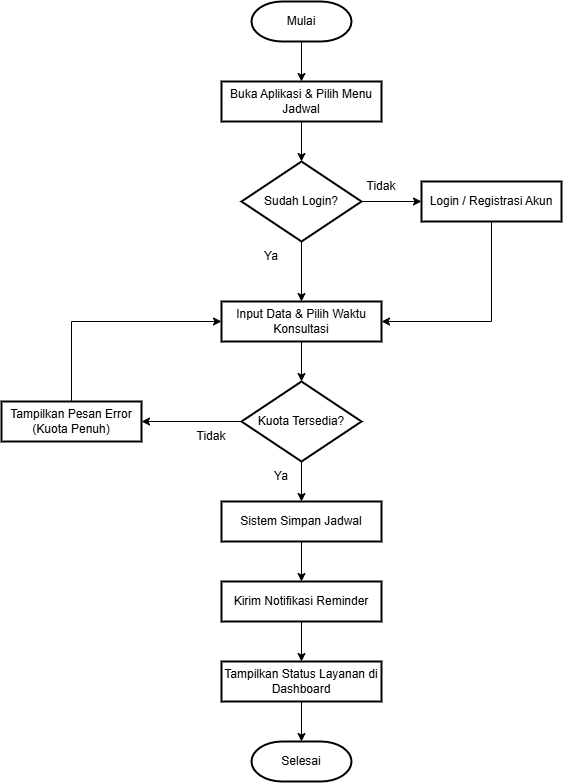

The diagram above was exported from draw.io. Its source (the exported page's mxGraphModel, read from the mxfile embedded in the PNG):
<mxGraphModel dx="1471" dy="803" grid="1" gridSize="10" guides="1" tooltips="1" connect="1" arrows="1" fold="1" page="1" pageScale="1" pageWidth="850" pageHeight="1100" math="0" shadow="0">
  <root>
    <mxCell id="0" />
    <mxCell id="1" parent="0" />
    <mxCell id="WqD_vufjJaK9DkOWNLtq-18" edge="1" parent="1" source="WqD_vufjJaK9DkOWNLtq-1" style="edgeStyle=orthogonalEdgeStyle;rounded=0;orthogonalLoop=1;jettySize=auto;html=1;" target="WqD_vufjJaK9DkOWNLtq-3" value="">
      <mxGeometry relative="1" as="geometry" />
    </mxCell>
    <mxCell id="WqD_vufjJaK9DkOWNLtq-1" parent="1" style="strokeWidth=2;html=1;shape=mxgraph.flowchart.terminator;whiteSpace=wrap;" value="Mulai" vertex="1">
      <mxGeometry height="40" width="100" x="395" y="90" as="geometry" />
    </mxCell>
    <mxCell id="WqD_vufjJaK9DkOWNLtq-2" parent="1" style="strokeWidth=2;html=1;shape=mxgraph.flowchart.terminator;whiteSpace=wrap;" value="Selesai" vertex="1">
      <mxGeometry height="40" width="100" x="395" y="830" as="geometry" />
    </mxCell>
    <mxCell id="WqD_vufjJaK9DkOWNLtq-19" edge="1" parent="1" source="WqD_vufjJaK9DkOWNLtq-3" style="edgeStyle=orthogonalEdgeStyle;rounded=0;orthogonalLoop=1;jettySize=auto;html=1;" target="WqD_vufjJaK9DkOWNLtq-4" value="">
      <mxGeometry relative="1" as="geometry" />
    </mxCell>
    <mxCell id="WqD_vufjJaK9DkOWNLtq-3" parent="1" style="html=1;whiteSpace=wrap;strokeWidth=2;" value="Buka Aplikasi &amp; Pilih Menu Jadwal" vertex="1">
      <mxGeometry height="40" width="160" x="365" y="170" as="geometry" />
    </mxCell>
    <mxCell id="WqD_vufjJaK9DkOWNLtq-20" edge="1" parent="1" source="WqD_vufjJaK9DkOWNLtq-4" style="edgeStyle=orthogonalEdgeStyle;rounded=0;orthogonalLoop=1;jettySize=auto;html=1;" target="WqD_vufjJaK9DkOWNLtq-5" value="">
      <mxGeometry relative="1" as="geometry" />
    </mxCell>
    <mxCell id="WqD_vufjJaK9DkOWNLtq-22" edge="1" parent="1" source="WqD_vufjJaK9DkOWNLtq-4" style="edgeStyle=orthogonalEdgeStyle;rounded=0;orthogonalLoop=1;jettySize=auto;html=1;" target="WqD_vufjJaK9DkOWNLtq-6" value="">
      <mxGeometry relative="1" as="geometry" />
    </mxCell>
    <mxCell id="WqD_vufjJaK9DkOWNLtq-4" parent="1" style="strokeWidth=2;html=1;shape=mxgraph.flowchart.decision;whiteSpace=wrap;" value="Sudah Login?" vertex="1">
      <mxGeometry height="80" width="120" x="385" y="250" as="geometry" />
    </mxCell>
    <mxCell id="WqD_vufjJaK9DkOWNLtq-21" edge="1" parent="1" source="WqD_vufjJaK9DkOWNLtq-5" style="edgeStyle=orthogonalEdgeStyle;rounded=0;orthogonalLoop=1;jettySize=auto;html=1;entryX=1;entryY=0.5;entryDx=0;entryDy=0;exitX=0.5;exitY=1;exitDx=0;exitDy=0;" target="WqD_vufjJaK9DkOWNLtq-6">
      <mxGeometry relative="1" as="geometry" />
    </mxCell>
    <mxCell id="WqD_vufjJaK9DkOWNLtq-5" parent="1" style="html=1;whiteSpace=wrap;strokeWidth=2;" value="Login / Registrasi Akun" vertex="1">
      <mxGeometry height="40" width="140" x="565" y="270" as="geometry" />
    </mxCell>
    <mxCell id="WqD_vufjJaK9DkOWNLtq-23" edge="1" parent="1" source="WqD_vufjJaK9DkOWNLtq-6" style="edgeStyle=orthogonalEdgeStyle;rounded=0;orthogonalLoop=1;jettySize=auto;html=1;" target="WqD_vufjJaK9DkOWNLtq-7" value="">
      <mxGeometry relative="1" as="geometry" />
    </mxCell>
    <mxCell id="WqD_vufjJaK9DkOWNLtq-6" parent="1" style="html=1;whiteSpace=wrap;strokeWidth=2;" value="Input Data &amp; Pilih Waktu Konsultasi" vertex="1">
      <mxGeometry height="40" width="160" x="365" y="390" as="geometry" />
    </mxCell>
    <mxCell id="WqD_vufjJaK9DkOWNLtq-24" edge="1" parent="1" source="WqD_vufjJaK9DkOWNLtq-7" style="edgeStyle=orthogonalEdgeStyle;rounded=0;orthogonalLoop=1;jettySize=auto;html=1;" target="WqD_vufjJaK9DkOWNLtq-8" value="">
      <mxGeometry relative="1" as="geometry" />
    </mxCell>
    <mxCell id="WqD_vufjJaK9DkOWNLtq-25" edge="1" parent="1" source="WqD_vufjJaK9DkOWNLtq-7" style="edgeStyle=orthogonalEdgeStyle;rounded=0;orthogonalLoop=1;jettySize=auto;html=1;" target="WqD_vufjJaK9DkOWNLtq-9" value="">
      <mxGeometry relative="1" as="geometry" />
    </mxCell>
    <mxCell id="WqD_vufjJaK9DkOWNLtq-7" parent="1" style="strokeWidth=2;html=1;shape=mxgraph.flowchart.decision;whiteSpace=wrap;" value="Kuota Tersedia?" vertex="1">
      <mxGeometry height="80" width="120" x="385" y="470" as="geometry" />
    </mxCell>
    <mxCell id="WqD_vufjJaK9DkOWNLtq-26" edge="1" parent="1" source="WqD_vufjJaK9DkOWNLtq-8" style="edgeStyle=orthogonalEdgeStyle;rounded=0;orthogonalLoop=1;jettySize=auto;html=1;entryX=0;entryY=0.5;entryDx=0;entryDy=0;" target="WqD_vufjJaK9DkOWNLtq-6">
      <mxGeometry relative="1" as="geometry">
        <Array as="points">
          <mxPoint x="215" y="410" />
        </Array>
      </mxGeometry>
    </mxCell>
    <mxCell id="WqD_vufjJaK9DkOWNLtq-8" parent="1" style="html=1;whiteSpace=wrap;strokeWidth=2;" value="Tampilkan Pesan Error (Kuota Penuh)" vertex="1">
      <mxGeometry height="40" width="140" x="145" y="490" as="geometry" />
    </mxCell>
    <mxCell id="WqD_vufjJaK9DkOWNLtq-27" edge="1" parent="1" source="WqD_vufjJaK9DkOWNLtq-9" style="edgeStyle=orthogonalEdgeStyle;rounded=0;orthogonalLoop=1;jettySize=auto;html=1;" target="WqD_vufjJaK9DkOWNLtq-10" value="">
      <mxGeometry relative="1" as="geometry" />
    </mxCell>
    <mxCell id="WqD_vufjJaK9DkOWNLtq-9" parent="1" style="html=1;whiteSpace=wrap;strokeWidth=2;" value="Sistem Simpan Jadwal" vertex="1">
      <mxGeometry height="40" width="160" x="365" y="590" as="geometry" />
    </mxCell>
    <mxCell id="WqD_vufjJaK9DkOWNLtq-28" edge="1" parent="1" source="WqD_vufjJaK9DkOWNLtq-10" style="edgeStyle=orthogonalEdgeStyle;rounded=0;orthogonalLoop=1;jettySize=auto;html=1;" target="WqD_vufjJaK9DkOWNLtq-11" value="">
      <mxGeometry relative="1" as="geometry" />
    </mxCell>
    <mxCell id="WqD_vufjJaK9DkOWNLtq-10" parent="1" style="html=1;whiteSpace=wrap;strokeWidth=2;" value="Kirim Notifikasi Reminder" vertex="1">
      <mxGeometry height="40" width="160" x="365" y="670" as="geometry" />
    </mxCell>
    <mxCell id="WqD_vufjJaK9DkOWNLtq-29" edge="1" parent="1" source="WqD_vufjJaK9DkOWNLtq-11" style="edgeStyle=orthogonalEdgeStyle;rounded=0;orthogonalLoop=1;jettySize=auto;html=1;" target="WqD_vufjJaK9DkOWNLtq-2" value="">
      <mxGeometry relative="1" as="geometry" />
    </mxCell>
    <mxCell id="WqD_vufjJaK9DkOWNLtq-11" parent="1" style="html=1;whiteSpace=wrap;strokeWidth=2;" value="Tampilkan Status Layanan di Dashboard" vertex="1">
      <mxGeometry height="40" width="160" x="365" y="750" as="geometry" />
    </mxCell>
    <mxCell id="WqD_vufjJaK9DkOWNLtq-30" parent="1" style="text;html=1;whiteSpace=wrap;strokeColor=none;fillColor=none;align=center;verticalAlign=middle;rounded=0;" value="Ya" vertex="1">
      <mxGeometry height="30" width="60" x="385" y="330" as="geometry" />
    </mxCell>
    <mxCell id="WqD_vufjJaK9DkOWNLtq-32" parent="1" style="text;html=1;whiteSpace=wrap;strokeColor=none;fillColor=none;align=center;verticalAlign=middle;rounded=0;" value="Ya" vertex="1">
      <mxGeometry height="30" width="60" x="395" y="550" as="geometry" />
    </mxCell>
    <mxCell id="WqD_vufjJaK9DkOWNLtq-33" parent="1" style="text;html=1;whiteSpace=wrap;strokeColor=none;fillColor=none;align=center;verticalAlign=middle;rounded=0;" value="Tidak" vertex="1">
      <mxGeometry height="30" width="60" x="325" y="510" as="geometry" />
    </mxCell>
    <mxCell id="WqD_vufjJaK9DkOWNLtq-34" parent="1" style="text;html=1;whiteSpace=wrap;strokeColor=none;fillColor=none;align=center;verticalAlign=middle;rounded=0;" value="Tidak" vertex="1">
      <mxGeometry height="30" width="60" x="495" y="260" as="geometry" />
    </mxCell>
  </root>
</mxGraphModel>